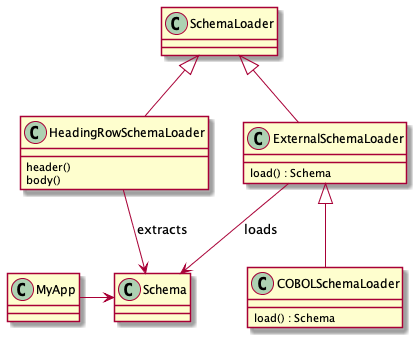

The diagram above was rendered by PlantUML. Its source (embedded in the PNG):
@startuml
class Schema

class SchemaLoader
class HeadingRowSchemaLoader {
    header()
    body()
}
class ExternalSchemaLoader {
    load() : Schema
}
class COBOLSchemaLoader {
    load() : Schema
}

SchemaLoader <|-- HeadingRowSchemaLoader
SchemaLoader <|-- ExternalSchemaLoader
ExternalSchemaLoader <|-- COBOLSchemaLoader

HeadingRowSchemaLoader --> Schema : "extracts"
ExternalSchemaLoader --> Schema : "loads"

class MyApp
MyApp -> Schema

@enduml